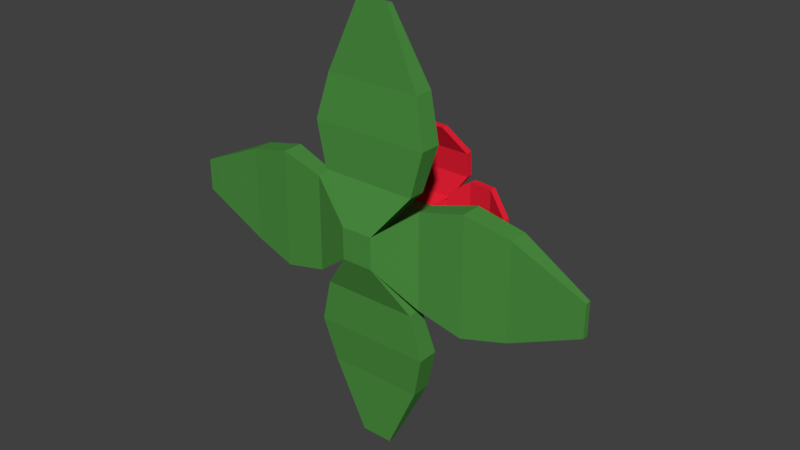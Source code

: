 # Source: Clematis.blend  (saved by Blender 2.79.0; exported with 4.5.12 LTS)
import bpy
from mathutils import Matrix  # noqa: F401  (used for matrix-valued properties, if any)

bpy.ops.wm.read_factory_settings(use_empty=True)
scene = bpy.context.scene
scene.name = 'Scene'

# ---- collections
col_collection_1 = bpy.data.collections.new('Collection 1'); scene.collection.children.link(col_collection_1)

# ---- materials (node trees are filled in below, after node groups)
mat_lerf = bpy.data.materials.new('Lerf')
mat_lerf.alpha_threshold = 0.0
mat_lerf.use_transparent_shadow = False
mat_lerf.diffuse_color = (0.07223, 0.2738, 0.05288, 1.0)
mat_lerf.roughness = 0.5
mat_flower_red = bpy.data.materials.new('Flower_Red')
mat_flower_red.alpha_threshold = 0.0
mat_flower_red.use_transparent_shadow = False
mat_flower_red.diffuse_color = (0.8, 0.01499, 0.03606, 1.0)
mat_flower_red.roughness = 0.5
mat_flower_yellow = bpy.data.materials.new('Flower_Yellow')
mat_flower_yellow.alpha_threshold = 0.0
mat_flower_yellow.use_transparent_shadow = False
mat_flower_yellow.diffuse_color = (0.8, 0.394, 0.02871, 1.0)
mat_flower_yellow.roughness = 0.5

# ---- material node trees

# ---- world
world_world = bpy.data.worlds.new('World'); scene.world = world_world
world_world.color = (0.05088, 0.05088, 0.05088)
world_world.use_sun_shadow = False
world_world.sun_shadow_jitter_overblur = 0.0
world_world.cycles.sampling_method = 'MANUAL'

# ---- meshes
me_cube_001 = bpy.data.meshes.new('Cube.001')
me_cube_001.from_pydata([(-0.1844, -0.317, 0.1182), (0.1844, -0.317, 0.1182), (0.1844, -0.317, 0.05197), (-0.1844, -0.317, 0.05197), (0.05, -0.673, 0.07513), (0.05, -0.673, 0.09297), (-0.05, -0.673, 0.07513), (-0.05, -0.673, 0.09297), (-0.1497, -0.4552, 0.1281), (-0.1497, -0.4552, 0.06781), (0.1497, -0.4552, 0.1281), (0.1497, -0.4552, 0.06781), (0.1497, -0.1789, 0.04681), (0.1497, -0.1789, 0.09766), (-0.1497, -0.1789, 0.04681), (-0.1497, -0.1789, 0.09766), (0.05, -0.05, 0.04611), (0.05, -0.05, -1.284e-07), (0.05, 0.05, 0.04611), (0.05, 0.05, -1.484e-07), (-0.317, 0.1844, 0.1182), (-0.317, -0.1844, 0.1182), (-0.317, -0.1844, 0.05197), (-0.317, 0.1844, 0.05197), (-0.673, -0.05, 0.07513), (-0.673, -0.05, 0.09297), (-0.673, 0.05, 0.07513), (-0.673, 0.05, 0.09297), (-0.4552, 0.1497, 0.1281), (-0.4552, 0.1497, 0.06781), (-0.4552, -0.1497, 0.1281), (-0.4552, -0.1497, 0.06781), (-0.1789, -0.1497, 0.04681), (-0.1789, -0.1497, 0.09766), (-0.1789, 0.1497, 0.04681), (-0.1789, 0.1497, 0.09766), (0.1844, 0.317, 0.1182), (-0.1844, 0.317, 0.1182), (-0.1844, 0.317, 0.05197), (0.1844, 0.317, 0.05197), (-0.05, 0.673, 0.07513), (-0.05, 0.673, 0.09297), (0.05, 0.673, 0.07513), (0.05, 0.673, 0.09297), (0.1497, 0.4552, 0.1281), (0.1497, 0.4552, 0.06781), (-0.1497, 0.4552, 0.1281), (-0.1497, 0.4552, 0.06781), (-0.1497, 0.1789, 0.04681), (-0.1497, 0.1789, 0.09766), (0.1497, 0.1789, 0.04681), (0.1497, 0.1789, 0.09766), (0.317, -0.1844, 0.1182), (0.317, 0.1844, 0.1182), (0.317, 0.1844, 0.05197), (0.317, -0.1844, 0.05197), (0.673, 0.05, 0.07513), (0.673, 0.05, 0.09297), (0.673, -0.05, 0.07513), (0.673, -0.05, 0.09297), (0.4552, -0.1497, 0.1281), (0.4552, -0.1497, 0.06781), (0.4552, 0.1497, 0.1281), (0.4552, 0.1497, 0.06781), (0.1789, 0.1497, 0.04681), (0.1789, 0.1497, 0.09766), (0.1789, -0.1497, 0.04681), (0.1789, -0.1497, 0.09766), (-0.05, -0.05, 0.04611), (-0.05, -0.05, -1.459e-07), (-0.05, 0.05, 0.04611), (-0.05, 0.05, -1.659e-07), (0.05, 0.05, 0.2221), (0.05, -0.05, 0.2221), (-0.05, -0.05, 0.2221), (-0.05, 0.05, 0.2221), (-0.05619, -0.06628, 0.3271), (-0.05619, 0.06628, 0.3271), (-0.05754, -0.06628, 0.3473), (-0.05754, 0.06628, 0.3473), (-0.1241, -0.1125, 0.3475), (-0.1241, 0.1125, 0.3475), (-0.1255, -0.1125, 0.3676), (-0.1255, 0.1125, 0.3676), (-0.1976, -0.1125, 0.3407), (-0.1976, 0.1125, 0.3407), (-0.199, -0.1125, 0.3608), (-0.199, 0.1125, 0.3608), (-0.2747, -0.05624, 0.3), (-0.2747, 0.05624, 0.3), (-0.2761, -0.05624, 0.3202), (-0.2761, 0.05624, 0.3202), (-0.06628, 0.05619, 0.3271), (0.06628, 0.05619, 0.3271), (-0.06628, 0.05754, 0.3473), (0.06628, 0.05754, 0.3473), (-0.1125, 0.1241, 0.3475), (0.1125, 0.1241, 0.3475), (-0.1125, 0.1255, 0.3676), (0.1125, 0.1255, 0.3676), (-0.1125, 0.1976, 0.3407), (0.1125, 0.1976, 0.3407), (-0.1125, 0.199, 0.3608), (0.1125, 0.199, 0.3608), (-0.05624, 0.2747, 0.3), (0.05624, 0.2747, 0.3), (-0.05624, 0.2761, 0.3202), (0.05624, 0.2761, 0.3202), (0.025, -0.025, 0.35), (0.05619, 0.06628, 0.3271), (0.05619, -0.06628, 0.3271), (0.05754, 0.06628, 0.3473), (0.05754, -0.06628, 0.3473), (0.1241, 0.1125, 0.3475), (0.1241, -0.1125, 0.3475), (0.1255, 0.1125, 0.3676), (0.1255, -0.1125, 0.3676), (0.1976, 0.1125, 0.3407), (0.1976, -0.1125, 0.3407), (0.199, 0.1125, 0.3608), (0.199, -0.1125, 0.3608), (0.2747, 0.05624, 0.3), (0.2747, -0.05624, 0.3), (0.2761, 0.05624, 0.3202), (0.2761, -0.05624, 0.3202), (-0.025, 0.025, 0.3), (0.025, 0.025, 0.3), (0.025, -0.025, 0.3), (-0.025, -0.025, 0.3), (-0.025, 0.025, 0.35), (0.025, 0.025, 0.35), (-0.025, -0.025, 0.35), (0.06628, -0.05619, 0.3271), (-0.06628, -0.05619, 0.3271), (0.06628, -0.05754, 0.3473), (-0.06628, -0.05754, 0.3473), (0.1125, -0.1241, 0.3475), (-0.1125, -0.1241, 0.3475), (0.1125, -0.1255, 0.3676), (-0.1125, -0.1255, 0.3676), (0.1125, -0.1976, 0.3407), (-0.1125, -0.1976, 0.3407), (0.1125, -0.199, 0.3608), (-0.1125, -0.199, 0.3608), (0.05624, -0.2747, 0.3), (-0.05624, -0.2747, 0.3), (0.05624, -0.2761, 0.3202), (-0.05624, -0.2761, 0.3202)], [], [(3, 2, 11, 9), (10, 8, 7, 5), (68, 69, 14, 15), (12, 13, 1, 2), (13, 15, 0, 1), (9, 11, 4, 6), (71, 70, 18, 19), (1, 0, 8, 10), (17, 69, 71, 19), (69, 17, 12, 14), (15, 14, 3, 0), (11, 10, 5, 4), (14, 12, 2, 3), (16, 68, 15, 13), (8, 9, 6, 7), (4, 5, 7, 6), (17, 16, 13, 12), (19, 18, 16, 17), (0, 3, 9, 8), (70, 68, 74, 75), (2, 1, 10, 11), (23, 22, 31, 29), (30, 28, 27, 25), (70, 71, 34, 35), (32, 33, 21, 22), (33, 35, 20, 21), (29, 31, 24, 26), (21, 20, 28, 30), (71, 69, 32, 34), (35, 34, 23, 20), (31, 30, 25, 24), (34, 32, 22, 23), (68, 70, 35, 33), (28, 29, 26, 27), (24, 25, 27, 26), (69, 68, 33, 32), (17, 16, 68, 69), (20, 23, 29, 28), (22, 21, 30, 31), (39, 38, 47, 45), (46, 44, 43, 41), (18, 19, 50, 51), (48, 49, 37, 38), (49, 51, 36, 37), (45, 47, 40, 42), (37, 36, 44, 46), (19, 71, 48, 50), (51, 50, 39, 36), (47, 46, 41, 40), (50, 48, 38, 39), (70, 18, 51, 49), (44, 45, 42, 43), (40, 41, 43, 42), (71, 70, 49, 48), (36, 39, 45, 44), (38, 37, 46, 47), (55, 54, 63, 61), (62, 60, 59, 57), (16, 17, 66, 67), (64, 65, 53, 54), (65, 67, 52, 53), (61, 63, 56, 58), (69, 68, 70, 71), (53, 52, 60, 62), (17, 19, 64, 66), (67, 66, 55, 52), (63, 62, 57, 56), (66, 64, 54, 55), (18, 16, 67, 65), (60, 61, 58, 59), (56, 57, 59, 58), (19, 18, 65, 64), (52, 55, 61, 60), (54, 53, 62, 63), (74, 73, 127, 128), (16, 18, 72, 73), (68, 16, 73, 74), (18, 70, 75, 72), (75, 74, 128, 125), (72, 75, 125, 126), (73, 72, 126, 127), (131, 108, 130, 129), (127, 126, 130, 108), (128, 127, 108, 131), (128, 131, 78, 76), (78, 79, 83, 82), (131, 129, 79, 78), (125, 128, 76, 77), (129, 125, 77, 79), (83, 81, 85, 87), (79, 77, 81, 83), (77, 76, 80, 81), (76, 78, 82, 80), (84, 86, 90, 88), (81, 80, 84, 85), (80, 82, 86, 84), (82, 83, 87, 86), (89, 88, 90, 91), (86, 87, 91, 90), (87, 85, 89, 91), (85, 84, 88, 89), (78, 76, 77, 79), (125, 129, 94, 92), (94, 95, 99, 98), (129, 130, 95, 94), (126, 125, 92, 93), (130, 126, 93, 95), (99, 97, 101, 103), (95, 93, 97, 99), (93, 92, 96, 97), (92, 94, 98, 96), (100, 102, 106, 104), (97, 96, 100, 101), (96, 98, 102, 100), (98, 99, 103, 102), (105, 104, 106, 107), (102, 103, 107, 106), (103, 101, 105, 107), (101, 100, 104, 105), (94, 92, 93, 95), (126, 130, 111, 109), (111, 112, 116, 115), (130, 108, 112, 111), (127, 126, 109, 110), (108, 127, 110, 112), (116, 114, 118, 120), (112, 110, 114, 116), (110, 109, 113, 114), (109, 111, 115, 113), (117, 119, 123, 121), (114, 113, 117, 118), (113, 115, 119, 117), (115, 116, 120, 119), (122, 121, 123, 124), (119, 120, 124, 123), (120, 118, 122, 124), (118, 117, 121, 122), (111, 109, 110, 112), (125, 128, 131, 129), (126, 125, 129, 130), (127, 108, 134, 132), (134, 135, 139, 138), (108, 131, 135, 134), (128, 127, 132, 133), (131, 128, 133, 135), (139, 137, 141, 143), (135, 133, 137, 139), (133, 132, 136, 137), (132, 134, 138, 136), (140, 142, 146, 144), (137, 136, 140, 141), (136, 138, 142, 140), (138, 139, 143, 142), (145, 144, 146, 147), (142, 143, 147, 146), (143, 141, 145, 147), (141, 140, 144, 145), (134, 132, 133, 135)])
me_cube_001.polygons.foreach_set('material_index', [0, 0, 0, 0, 0, 0, 0, 0, 0, 0, 0, 0, 0, 0, 0, 0, 0, 0, 0, 0, 0, 0, 0, 0, 0, 0, 0, 0, 0, 0, 0, 0, 0, 0, 0, 0, 0, 0, 0, 0, 0, 0, 0, 0, 0, 0, 0, 0, 0, 0, 0, 0, 0, 0, 0, 0, 0, 0, 0, 0, 0, 0, 0, 0, 0, 0, 0, 0, 0, 0, 0, 0, 0, 0, 0, 0, 0, 0, 0, 0, 0, 2, 2, 2, 1, 1, 1, 1, 1, 1, 1, 1, 1, 1, 1, 1, 1, 1, 1, 1, 1, 0, 1, 1, 1, 1, 1, 1, 1, 1, 1, 1, 1, 1, 1, 1, 1, 1, 1, 0, 1, 1, 1, 1, 1, 1, 1, 1, 1, 1, 1, 1, 1, 1, 1, 1, 1, 0, 2, 2, 1, 1, 1, 1, 1, 1, 1, 1, 1, 1, 1, 1, 1, 1, 1, 1, 1, 0])
me_cube_001.materials.append(mat_lerf)
me_cube_001.materials.append(mat_flower_red)
me_cube_001.materials.append(mat_flower_yellow)
me_cube_001.use_remesh_preserve_volume = False
me_cube_001.use_remesh_preserve_attributes = False
me_cube_001.use_mirror_vertex_groups = False
me_cube_001.update()

# ---- objects
ob_cube = bpy.data.objects.new('Cube', me_cube_001)

# ---- transforms, parenting, visibility, modifiers, constraints
ob_cube.location = (0.0, 0.0, 0.0)
ob_cube.rotation_euler = (1.571, 0.0, 3.142)
ob_cube.lineart.crease_threshold = 0.0

# ---- collection membership
col_collection_1.objects.link(ob_cube)

# ---- scene / render settings (as saved in the file)
scene.frame_start = 1; scene.frame_end = 250; scene.frame_set(1)
scene.render.engine = 'BLENDER_EEVEE_NEXT'
scene.render.resolution_percentage = 50
scene.render.dither_intensity = 0.0
scene.cycles.use_denoising = False
scene.cycles.samples = 128
scene.cycles.sampling_pattern = 'TABULATED_SOBOL'
scene.cycles.use_adaptive_sampling = False
scene.cycles.use_light_tree = False
scene.cycles.blur_glossy = 0.0
scene.cycles.sample_clamp_indirect = 0.0
scene.view_settings.view_transform = 'Standard'
bpy.context.view_layer.update()

# ---- added for rendering (the .blend has no active camera and no usable light): camera, sun
cam_auto = bpy.data.cameras.new('AutoCamera')
cam_auto.lens = 50.0
cam_auto.sensor_width = 36.0
cam_auto.clip_end = 1000.0
ob_auto_camera = bpy.data.objects.new('AutoCamera', cam_auto)
scene.collection.objects.link(ob_auto_camera)
ob_auto_camera.location = (1.79387, -1.96883, 1.43509)
ob_auto_camera.rotation_euler = (1.09748, -7.21219e-08, 0.694738)
scene.camera = ob_auto_camera
light_auto_sun = bpy.data.lights.new('AutoSun', 'SUN')
light_auto_sun.energy = 3.0
light_auto_sun.angle = 0.0523599
ob_auto_sun = bpy.data.objects.new('AutoSun', light_auto_sun)
scene.collection.objects.link(ob_auto_sun)
ob_auto_sun.rotation_euler = (0.872665, 0.174533, 0.523599)
bpy.context.view_layer.update()
